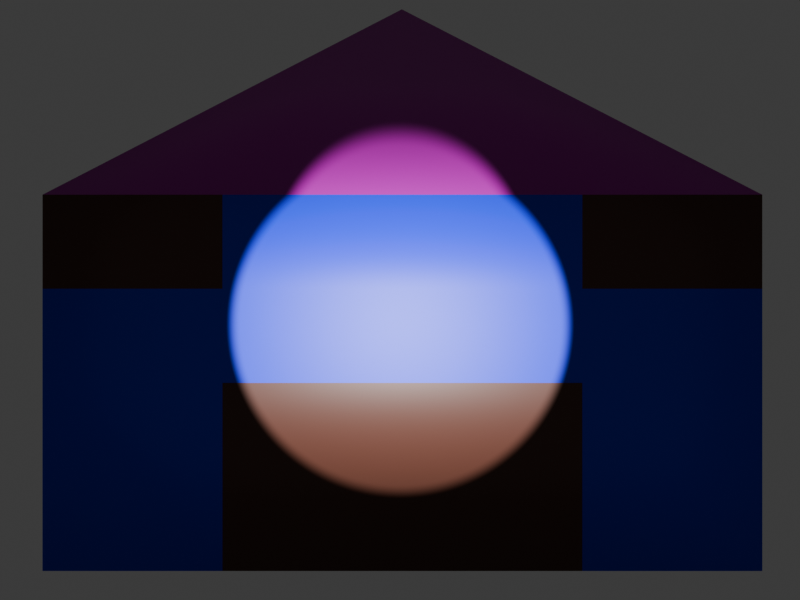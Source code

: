 # Source: housewcam.blend  (saved by Blender 4.3.32; exported with 4.5.12 LTS)
import bpy
from mathutils import Matrix  # noqa: F401  (used for matrix-valued properties, if any)

bpy.ops.wm.read_factory_settings(use_empty=True)
scene = bpy.context.scene
scene.name = 'Scene'

# ---- collections
col_collection = bpy.data.collections.new('Collection'); scene.collection.children.link(col_collection)

# ---- materials (node trees are filled in below, after node groups)
mat_dach_004 = bpy.data.materials.new('dach.004')
mat_dach_004.alpha_threshold = 0.0
mat_dach_004.roughness = 0.5
mat_dach_004.line_color = (0.0, 0.0, 0.0, 1.0)
mat_door_004 = bpy.data.materials.new('door.004')
mat_haus = bpy.data.materials.new('haus')

# ---- material node trees
mat_dach_004.use_nodes = True; mat_dach_004.node_tree.nodes.clear()
_N = mat_dach_004.node_tree.nodes; _L = mat_dach_004.node_tree.links
n0 = _N.new('ShaderNodeOutputMaterial'); n0.name = 'Material Output'; n0.location = (300, 300)
n1 = _N.new('ShaderNodeBsdfPrincipled'); n1.name = 'Principled BSDF'; n1.location = (10, 300)
n1.inputs[0].default_value = (0.3909, 0.001149, 0.3636, 1.0)
n1.inputs[3].default_value = 1.45
_L.new(n1.outputs[0], n0.inputs[0])
n0.is_active_output = True
mat_door_004.use_nodes = True; mat_door_004.node_tree.nodes.clear()
_N = mat_door_004.node_tree.nodes; _L = mat_door_004.node_tree.links
n0 = _N.new('ShaderNodeBsdfPrincipled'); n0.name = 'Principled BSDF'; n0.location = (10, 300)
n0.inputs[0].default_value = (0.08967, 0.03057, 0.01997, 1.0)
n1 = _N.new('ShaderNodeOutputMaterial'); n1.name = 'Material Output'; n1.location = (300, 300)
_L.new(n0.outputs[0], n1.inputs[0])
n1.is_active_output = True
mat_haus.use_nodes = True; mat_haus.node_tree.nodes.clear()
_N = mat_haus.node_tree.nodes; _L = mat_haus.node_tree.links
n0 = _N.new('ShaderNodeBsdfPrincipled'); n0.name = 'Principled BSDF'; n0.location = (10, 300)
n0.inputs[0].default_value = (0.0, 0.01715, 0.8001, 1.0)
n1 = _N.new('ShaderNodeOutputMaterial'); n1.name = 'Material Output'; n1.location = (300, 300)
_L.new(n0.outputs[0], n1.inputs[0])
n1.is_active_output = True

# ---- world
world_world = bpy.data.worlds.new('World'); scene.world = world_world
world_world.use_nodes = True; world_world.node_tree.nodes.clear()
_N = world_world.node_tree.nodes; _L = world_world.node_tree.links
n0 = _N.new('ShaderNodeOutputWorld'); n0.name = 'World Output'; n0.location = (300, 300)
n1 = _N.new('ShaderNodeBackground'); n1.name = 'Background'; n1.location = (10, 300)
n1.inputs[0].default_value = (0.05088, 0.05088, 0.05088, 1.0)
_L.new(n1.outputs[0], n0.inputs[0])
n0.is_active_output = True
world_world.color = (0.05088, 0.05088, 0.05088)
world_world.sun_shadow_jitter_overblur = 0.0

# ---- cameras
cam_camera = bpy.data.cameras.new('Camera')

# ---- lights
light_spot = bpy.data.lights.new('Spot', 'SPOT')
light_spot.energy = 2500.0

# ---- meshes
me_cube_001 = bpy.data.meshes.new('Cube.001')
me_cube_001.from_pydata([(0.02079, 0.005996, 2.001), (1.021, 1.006, 0.001126), (1.021, -0.994, 0.001126), (0.02079, 0.005996, 3.487), (-0.9792, 1.006, 0.001126), (0.02079, 0.005996, 2.001), (-0.9792, -0.994, 0.001126), (1.021, -0.994, 2.001), (-0.9792, -0.994, 2.001), (1.021, 1.006, 2.001), (-0.9792, 1.006, 2.001), (1.021, 1.006, 1.001), (-0.9792, -0.994, 1.001), (1.021, -0.994, 1.001), (-0.9792, 1.006, 1.001), (-0.9792, 0.005996, 0.001126), (1.021, 0.005996, 0.001126), (1.021, 0.005996, 1.001), (-0.9792, 0.005996, 1.001), (1.021, 0.506, 0.001126), (-0.9792, 0.506, 1.001), (-0.9792, 0.506, 0.001126), (1.021, 0.506, 1.001), (-0.9792, -0.994, 1.501), (1.021, -0.994, 1.501), (1.021, 1.006, 1.501), (-0.9792, 1.006, 1.501), (1.021, 0.005996, 1.501), (1.021, -0.494, 1.501), (1.021, 0.506, 1.501), (-0.9792, -0.494, 0.001126), (1.021, -0.494, 1.001), (1.021, -0.494, 0.001126), (-0.9792, -0.494, 1.001), (0.02079, 1.006, 0.001126), (0.02079, -0.994, 0.001126), (0.02079, 1.006, 1.001), (0.02079, -0.994, 1.001), (0.02079, 0.005996, 0.001126), (0.02079, 0.506, 0.001126), (0.02079, -0.994, 1.501), (0.02079, 1.006, 1.501), (0.02079, -0.494, 0.001126), (-0.4792, 1.006, 0.001126), (-0.4792, -0.994, 1.001), (-0.4792, 0.005996, 0.001126), (-0.4792, 0.506, 0.001126), (-0.4792, -0.994, 1.501), (-0.4792, -0.494, 0.001126), (-0.4792, -0.994, 0.001126), (-0.4792, 1.006, 1.001), (-0.4792, 1.006, 1.501), (1.021, 0.005996, 2.001), (1.021, -0.494, 2.001), (1.021, 0.506, 2.001)], [(5, 3), (0, 5)], [(24, 7, 8, 23, 47, 40), (12, 23, 8, 10, 26, 14, 20, 18, 33), (42, 32, 2, 35), (26, 10, 9, 25, 41, 51), (0, 8, 7), (0, 7, 53, 52, 54, 9), (0, 10, 8), (0, 9, 10), (7, 8, 10, 9, 54, 52, 53), (3, 7, 53, 52, 54, 9), (3, 9, 10), (8, 3, 10), (7, 3, 8), (34, 36, 11, 1), (32, 31, 13, 2), (21, 20, 14, 4), (49, 44, 12, 6), (30, 33, 18, 15), (19, 22, 17, 16), (39, 19, 16, 38), (34, 1, 19, 39), (1, 11, 22, 19), (15, 18, 20, 21), (44, 47, 23, 12), (36, 41, 25, 11), (6, 12, 33, 30), (16, 17, 31, 32), (38, 16, 32, 42), (45, 38, 42, 48), (50, 51, 41, 36), (13, 24, 40, 37), (43, 34, 39, 46), (46, 39, 38, 45), (2, 13, 37, 35), (43, 50, 36, 34), (48, 42, 35, 49), (30, 48, 49, 6), (4, 14, 50, 43), (21, 46, 45, 15), (4, 43, 46, 21), (14, 26, 51, 50), (15, 45, 48, 30), (37, 40, 47, 44), (35, 37, 44, 49), (28, 53, 7, 24), (53, 28, 27, 52), (52, 27, 29, 54), (9, 54, 29, 25), (28, 24, 13, 31), (28, 31, 17, 27), (22, 29, 27, 17), (25, 29, 22, 11)])
me_cube_001.polygons.foreach_set('use_smooth', [True] * 52)
me_cube_001.polygons.foreach_set('material_index', [2, 2, 0, 2, 0, 0, 0, 0, 0, 0, 0, 0, 0, 2, 2, 2, 2, 2, 1, 0, 0, 2, 2, 2, 2, 2, 1, 0, 0, 2, 2, 0, 0, 2, 2, 0, 0, 2, 0, 0, 2, 0, 2, 2, 1, 2, 2, 1, 2, 2, 2, 2])
_uv = me_cube_001.uv_layers.new(name='UVMap')
_uv.uv.foreach_set('vector', [0.5625, 0.75, 0.625, 0.75, 0.625, 1.0, 0.5625, 1.0, 0.5625, 0.9375, 0.5625, 0.875, 0.5, 0.0, 0.5625, 0.0, 0.625, 0.0, 0.625, 0.25, 0.5625, 0.25, 0.5, 0.25, 0.5, 0.1875, 0.5, 0.125, 0.5, 0.0625, 0.25, 0.6875, 0.375, 0.6875, 0.375, 0.75, 0.25, 0.75, 0.5625, 0.25, 0.625, 0.25, 0.625, 0.5, 0.5625, 0.5, 0.5625, 0.375, 0.5625, 0.3125, 0.875, 0.75, 0.875, 0.75, 0.625, 0.75, 0.625, 0.75, 0.625, 0.75, 0.625, 0.6875, 0.625, 0.625, 0.625, 0.5625, 0.625, 0.5, 0.875, 0.5, 0.875, 0.5, 0.875, 0.75, 0.625, 0.5, 0.625, 0.5, 0.875, 0.5, 0.0, 0.0, 0.0, 0.0, 0.0, 0.0, 0.0, 0.0, 0.0, 0.0, 0.0, 0.0, 0.0, 0.0, 0.0, 0.0, 0.625, 0.75, 0.625, 0.6875, 0.625, 0.625, 0.625, 0.5625, 0.625, 0.5, 0.0, 0.0, 0.625, 0.5, 0.625, 0.25, 0.625, 0.0, 0.0, 0.0, 0.625, 0.25, 0.0, 0.0, 0.0, 0.0, 0.0, 0.0, 0.375, 0.375, 0.5, 0.375, 0.5, 0.5, 0.375, 0.5, 0.375, 0.6875, 0.5, 0.6875, 0.5, 0.75, 0.375, 0.75, 0.375, 0.1875, 0.5, 0.1875, 0.5, 0.25, 0.375, 0.25, 0.375, 0.9375, 0.5, 0.9375, 0.5, 1.0, 0.375, 1.0, 0.375, 0.0625, 0.5, 0.0625, 0.5, 0.125, 0.375, 0.125, 0.375, 0.5625, 0.5, 0.5625, 0.5, 0.625, 0.375, 0.625, 0.25, 0.5625, 0.375, 0.5625, 0.375, 0.625, 0.25, 0.625, 0.25, 0.5, 0.375, 0.5, 0.375, 0.5625, 0.25, 0.5625, 0.375, 0.5, 0.5, 0.5, 0.5, 0.5625, 0.375, 0.5625, 0.375, 0.125, 0.5, 0.125, 0.5, 0.1875, 0.375, 0.1875, 0.5, 0.9375, 0.5625, 0.9375, 0.5625, 1.0, 0.5, 1.0, 0.5, 0.375, 0.5625, 0.375, 0.5625, 0.5, 0.5, 0.5, 0.375, 0.0, 0.5, 0.0, 0.5, 0.0625, 0.375, 0.0625, 0.375, 0.625, 0.5, 0.625, 0.5, 0.6875, 0.375, 0.6875, 0.25, 0.625, 0.375, 0.625, 0.375, 0.6875, 0.25, 0.6875, 0.1875, 0.625, 0.25, 0.625, 0.25, 0.6875, 0.1875, 0.6875, 0.5, 0.3125, 0.5625, 0.3125, 0.5625, 0.375, 0.5, 0.375, 0.5, 0.75, 0.5625, 0.75, 0.5625, 0.875, 0.5, 0.875, 0.1875, 0.5, 0.25, 0.5, 0.25, 0.5625, 0.1875, 0.5625, 0.1875, 0.5625, 0.25, 0.5625, 0.25, 0.625, 0.1875, 0.625, 0.375, 0.75, 0.5, 0.75, 0.5, 0.875, 0.375, 0.875, 0.375, 0.3125, 0.5, 0.3125, 0.5, 0.375, 0.375, 0.375, 0.1875, 0.6875, 0.25, 0.6875, 0.25, 0.75, 0.1875, 0.75, 0.125, 0.6875, 0.1875, 0.6875, 0.1875, 0.75, 0.125, 0.75, 0.375, 0.25, 0.5, 0.25, 0.5, 0.3125, 0.375, 0.3125, 0.125, 0.5625, 0.1875, 0.5625, 0.1875, 0.625, 0.125, 0.625, 0.125, 0.5, 0.1875, 0.5, 0.1875, 0.5625, 0.125, 0.5625, 0.5, 0.25, 0.5625, 0.25, 0.5625, 0.3125, 0.5, 0.3125, 0.125, 0.625, 0.1875, 0.625, 0.1875, 0.6875, 0.125, 0.6875, 0.5, 0.875, 0.5625, 0.875, 0.5625, 0.9375, 0.5, 0.9375, 0.375, 0.875, 0.5, 0.875, 0.5, 0.9375, 0.375, 0.9375, 0.0, 0.0, 0.0, 0.0, 0.0, 0.0, 0.0, 0.0, 0.0, 0.0, 0.0, 0.0, 0.0, 0.0, 0.0, 0.0, 0.0, 0.0, 0.0, 0.0, 0.0, 0.0, 0.0, 0.0, 0.0, 0.0, 0.0, 0.0, 0.0, 0.0, 0.0, 0.0, 0.0, 0.0, 0.0, 0.0, 0.0, 0.0, 0.0, 0.0, 0.0, 0.0, 0.0, 0.0, 0.0, 0.0, 0.0, 0.0, 0.0, 0.0, 0.0, 0.0, 0.0, 0.0, 0.0, 0.0, 0.0, 0.0, 0.0, 0.0, 0.0, 0.0, 0.0, 0.0])
me_cube_001.materials.append(mat_dach_004)
me_cube_001.materials.append(mat_door_004)
me_cube_001.materials.append(mat_haus)
me_cube_001.use_mirror_vertex_groups = False
me_cube_001.update()

# ---- objects
ob_camera = bpy.data.objects.new('Camera', cam_camera)
ob_spot = bpy.data.objects.new('Spot', light_spot)
ob_cube = bpy.data.objects.new('Cube', me_cube_001)

# ---- transforms, parenting, visibility, modifiers, constraints
ob_camera.location = (15.0, 0.0, 2.749)
ob_camera.rotation_euler = (1.571, 0.0, 1.571)
ob_spot.location = (8.0, 0.0, 2.5)
ob_spot.rotation_euler = (0.0, 1.571, 0.0)
ob_cube.location = (0.0, 0.0, 0.0)
ob_cube.scale = (3.651, 3.651, 1.909)
ob_cube.lock_rotations_4d = False
ob_cube.empty_display_type = 'ARROWS'
ob_cube.lineart.crease_threshold = 0.0

# ---- collection membership
col_collection.objects.link(ob_camera)
col_collection.objects.link(ob_spot)
col_collection.objects.link(ob_cube)

# ---- scene / render settings (as saved in the file)
scene.camera = ob_camera
scene.frame_start = 1; scene.frame_end = 250; scene.frame_set(250)
scene.render.engine = 'BLENDER_EEVEE_NEXT'
scene.render.resolution_x = 800
scene.render.resolution_y = 600
scene.render.film_transparent = True
bpy.context.view_layer.update()
